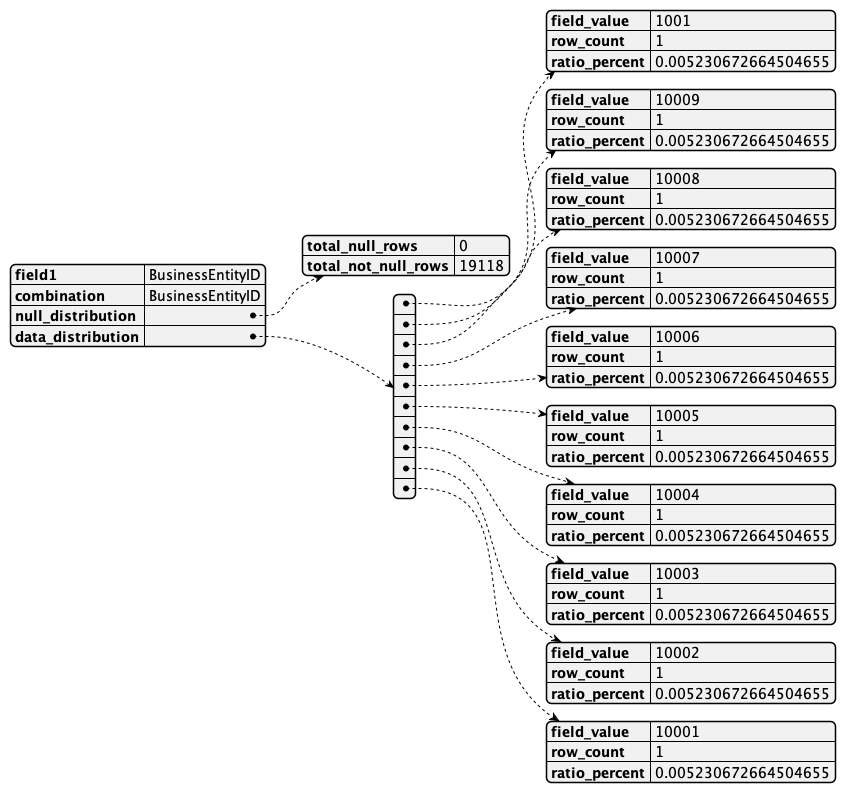

The diagram above was rendered by PlantUML. Its source (embedded in the PNG):
@startjson
{
    "field1": "BusinessEntityID",
    "combination": "BusinessEntityID",
    "null_distribution": {
        "total_null_rows": 0,
        "total_not_null_rows": 19118
    },
    "data_distribution": [
        {
            "field_value": "1001",
            "row_count": 1,
            "ratio_percent": 0.005230672664504655
        },
        {
            "field_value": "10009",
            "row_count": 1,
            "ratio_percent": 0.005230672664504655
        },
        {
            "field_value": "10008",
            "row_count": 1,
            "ratio_percent": 0.005230672664504655
        },
        {
            "field_value": "10007",
            "row_count": 1,
            "ratio_percent": 0.005230672664504655
        },
        {
            "field_value": "10006",
            "row_count": 1,
            "ratio_percent": 0.005230672664504655
        },
        {
            "field_value": "10005",
            "row_count": 1,
            "ratio_percent": 0.005230672664504655
        },
        {
            "field_value": "10004",
            "row_count": 1,
            "ratio_percent": 0.005230672664504655
        },
        {
            "field_value": "10003",
            "row_count": 1,
            "ratio_percent": 0.005230672664504655
        },
        {
            "field_value": "10002",
            "row_count": 1,
            "ratio_percent": 0.005230672664504655
        },
        {
            "field_value": "10001",
            "row_count": 1,
            "ratio_percent": 0.005230672664504655
        }
    ]
}
@endjson